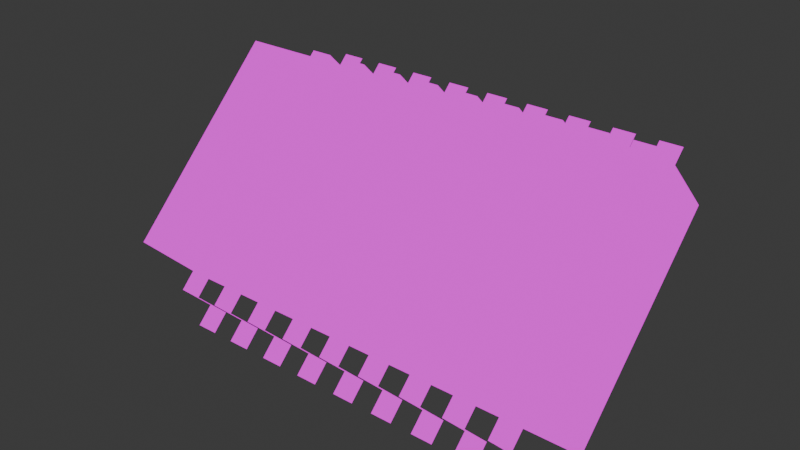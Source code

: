 # Source: pivotal.blend  (saved by Blender 5.0.119; exported with 4.5.12 LTS)
import bpy
from mathutils import Matrix  # noqa: F401  (used for matrix-valued properties, if any)

bpy.ops.wm.read_factory_settings(use_empty=True)
scene = bpy.context.scene
scene.name = 'Scene'

# ---- collections
col_collection = bpy.data.collections.new('Collection'); scene.collection.children.link(col_collection)

# ---- images (referenced by path relative to the original .blend; pixels are not part of the script)
import os
ASSET_DIR = os.environ.get("B2B_ASSET_DIR", "")  # directory of the original .blend (textures are referenced by path, not embedded)
HERE = os.path.dirname(os.path.abspath(__file__))  # packed textures are extracted next to this script under _unpacked/

def load_image(name, relpath, width, height, colorspace="sRGB"):
    """Load a texture the original file referenced (path relative to the .blend, or extracted next to this script)."""
    p = next((c for c in (os.path.join(HERE, relpath), os.path.join(ASSET_DIR, relpath)) if relpath and os.path.exists(c)), "")
    if p:
        img = bpy.data.images.load(p, check_existing=True)
        img.name = name
    else:  # same state as the original file: an image datablock whose file is absent (Cycles renders it pink)
        img = bpy.data.images.new(name, width, height)
        img.source = "FILE"
        img.filepath = "//" + (relpath or name)
    img.colorspace_settings.name = colorspace
    return img
img_cruicial_png = load_image('cruicial.png', 'cruicial.png', 1024, 1024, 'sRGB')

# ---- materials (node trees are filled in below, after node groups)
mat_material = bpy.data.materials.new('Material')
mat_material.alpha_threshold = 0.0
mat_material.use_backface_culling_lightprobe_volume = False
mat_material.roughness = 0.5
mat_material.line_color = (0.0, 0.0, 0.0, 1.0)

# ---- material node trees
mat_material.use_nodes = True; mat_material.node_tree.nodes.clear()
_N = mat_material.node_tree.nodes; _L = mat_material.node_tree.links
n0 = _N.new('ShaderNodeOutputMaterial'); n0.name = 'Material Output'; n0.location = (200, 100)
n1 = _N.new('ShaderNodeEmission'); n1.name = 'Emission'; n1.location = (-200, 100)
n2 = _N.new('ShaderNodeTexImage'); n2.name = 'Image Texture'; n2.location = (-490, 80)
n2.image = img_cruicial_png
_L.new(n1.outputs[0], n0.inputs[0])
_L.new(n2.outputs[0], n1.inputs[0])
n0.is_active_output = True

# ---- world
world_world = bpy.data.worlds.new('World'); scene.world = world_world
world_world.use_nodes = True; world_world.node_tree.nodes.clear()
_N = world_world.node_tree.nodes; _L = world_world.node_tree.links
n0 = _N.new('ShaderNodeOutputWorld'); n0.name = 'World Output'; n0.location = (200, 100)
n1 = _N.new('ShaderNodeBackground'); n1.name = 'Background'; n1.location = (-200, 100)
n1.inputs[0].default_value = (0.05088, 0.05088, 0.05088, 1.0)
_L.new(n1.outputs[0], n0.inputs[0])
n0.is_active_output = True
world_world.color = (0.05088, 0.05088, 0.05088)
world_world.sun_shadow_jitter_overblur = 0.0

# ---- meshes
me_bigton = bpy.data.meshes.new('bigton')
me_bigton.from_pydata([(-0.818, -0.3954, 0.07952), (-0.818, -0.3954, -0.08052), (0.8209, 0.4241, 0.07952), (0.8209, 0.4241, -0.08052), (-0.818, 0.4241, 0.07952), (-0.818, 0.4241, -0.08052), (-0.03955, -0.3951, 0.001426), (0.0424, -0.3951, 0.001426), (0.0424, -0.4771, 0.001426), (-0.03955, -0.4771, 0.001426), (0.0424, -0.4771, -0.08052), (-0.03955, -0.4771, -0.08052), (0.0424, -0.559, -0.08052), (-0.03955, -0.559, -0.08052), (0.1243, -0.3951, 0.001426), (0.2063, -0.3951, 0.001426), (0.2063, -0.4771, 0.001426), (0.1243, -0.4771, 0.001426), (0.2063, -0.4771, -0.08052), (0.1243, -0.4771, -0.08052), (0.2063, -0.559, -0.08052), (0.1243, -0.559, -0.08052), (0.2882, -0.3951, 0.001426), (0.3702, -0.3951, 0.001426), (0.3702, -0.4771, 0.001426), (0.2882, -0.4771, 0.001426), (0.3702, -0.4771, -0.08052), (0.2882, -0.4771, -0.08052), (0.3702, -0.559, -0.08052), (0.2882, -0.559, -0.08052), (0.4521, -0.3951, 0.001426), (0.5341, -0.3951, 0.001426), (0.5341, -0.4771, 0.001426), (0.4521, -0.4771, 0.001426), (0.5341, -0.4771, -0.08052), (0.4521, -0.4771, -0.08052), (0.5341, -0.559, -0.08052), (0.4521, -0.559, -0.08052), (0.616, -0.3951, 0.001426), (0.698, -0.3953, 0.001426), (0.698, -0.4771, 0.001426), (0.616, -0.4771, 0.001426), (0.698, -0.4771, -0.08052), (0.616, -0.4771, -0.08052), (0.698, -0.559, -0.08052), (0.616, -0.559, -0.08052), (-0.2034, -0.3951, 0.001426), (-0.1215, -0.3951, 0.001426), (-0.1215, -0.4771, 0.001426), (-0.2034, -0.4771, 0.001426), (-0.1215, -0.4771, -0.08052), (-0.2034, -0.4771, -0.08052), (-0.1215, -0.559, -0.08052), (-0.2034, -0.559, -0.08052), (-0.3673, -0.3951, 0.001426), (-0.2854, -0.3951, 0.001426), (-0.2854, -0.4771, 0.001426), (-0.3673, -0.4771, 0.001426), (-0.2854, -0.4771, -0.08052), (-0.3673, -0.4771, -0.08052), (-0.2854, -0.559, -0.08052), (-0.3673, -0.559, -0.08052), (-0.5312, -0.3951, 0.001426), (-0.4493, -0.3951, 0.001426), (-0.4493, -0.4771, 0.001426), (-0.5312, -0.4771, 0.001426), (-0.4493, -0.4771, -0.08052), (-0.5312, -0.4771, -0.08052), (-0.4493, -0.559, -0.08052), (-0.5312, -0.559, -0.08052), (-0.6951, -0.3951, 0.001426), (-0.6132, -0.3951, 0.001426), (-0.6132, -0.4771, 0.001426), (-0.6951, -0.4771, 0.001426), (-0.6132, -0.4771, -0.08052), (-0.6951, -0.4771, -0.08052), (-0.6132, -0.559, -0.08052), (-0.6951, -0.559, -0.08052), (0.0424, 0.4238, 0.001426), (-0.03955, 0.4238, 0.001426), (-0.03955, 0.5058, 0.001426), (0.0424, 0.5058, 0.001426), (-0.03955, 0.5058, -0.08052), (0.0424, 0.5058, -0.08052), (-0.03955, 0.5877, -0.08052), (0.0424, 0.5877, -0.08052), (-0.1215, 0.4238, 0.001426), (-0.2034, 0.4238, 0.001426), (-0.2034, 0.5058, 0.001426), (-0.1215, 0.5058, 0.001426), (-0.2034, 0.5058, -0.08052), (-0.1215, 0.5058, -0.08052), (-0.2034, 0.5877, -0.08052), (-0.1215, 0.5877, -0.08052), (-0.2854, 0.4238, 0.001426), (-0.3673, 0.4238, 0.001426), (-0.3673, 0.5058, 0.001426), (-0.2854, 0.5058, 0.001426), (-0.3673, 0.5058, -0.08052), (-0.2854, 0.5058, -0.08052), (-0.3673, 0.5877, -0.08052), (-0.2854, 0.5877, -0.08052), (-0.4493, 0.4238, 0.001426), (-0.5312, 0.4238, 0.001426), (-0.5312, 0.5058, 0.001426), (-0.4493, 0.5058, 0.001426), (-0.5312, 0.5058, -0.08052), (-0.4493, 0.5058, -0.08052), (-0.5312, 0.5877, -0.08052), (-0.4493, 0.5877, -0.08052), (-0.6132, 0.4238, 0.001426), (-0.6951, 0.4238, 0.001426), (-0.6951, 0.5058, 0.001426), (-0.6132, 0.5058, 0.001426), (-0.6951, 0.5058, -0.08052), (-0.6132, 0.5058, -0.08052), (-0.6951, 0.5877, -0.08052), (-0.6132, 0.5877, -0.08052), (0.2063, 0.4238, 0.001426), (0.1243, 0.4238, 0.001426), (0.1243, 0.5058, 0.001426), (0.2063, 0.5058, 0.001426), (0.1243, 0.5058, -0.08052), (0.2063, 0.5058, -0.08052), (0.1243, 0.5877, -0.08052), (0.2063, 0.5877, -0.08052), (0.3702, 0.4238, 0.001426), (0.2882, 0.4238, 0.001426), (0.2882, 0.5058, 0.001426), (0.3702, 0.5058, 0.001426), (0.2882, 0.5058, -0.08052), (0.3702, 0.5058, -0.08052), (0.2882, 0.5877, -0.08052), (0.3702, 0.5877, -0.08052), (0.5341, 0.4238, 0.001426), (0.4521, 0.4238, 0.001426), (0.4521, 0.5058, 0.001426), (0.5341, 0.5058, 0.001426), (0.4521, 0.5058, -0.08052), (0.5341, 0.5058, -0.08052), (0.4521, 0.5877, -0.08052), (0.5341, 0.5877, -0.08052), (0.698, 0.4238, 0.001426), (0.616, 0.4238, 0.001426), (0.616, 0.5058, 0.001426), (0.698, 0.5058, 0.001426), (0.616, 0.5058, -0.08052), (0.698, 0.5058, -0.08052), (0.616, 0.5877, -0.08052), (0.698, 0.5877, -0.08052), (0.8209, -0.3954, -0.08052), (0.8209, -0.3954, 0.07952)], [], [(1, 0, 4, 5), (5, 4, 2, 3), (1, 150, 151, 0), (3, 150, 1, 5), (0, 151, 2, 4), (7, 6, 9, 8), (8, 9, 11, 10), (10, 11, 13, 12), (15, 14, 17, 16), (16, 17, 19, 18), (18, 19, 21, 20), (23, 22, 25, 24), (24, 25, 27, 26), (26, 27, 29, 28), (31, 30, 33, 32), (32, 33, 35, 34), (34, 35, 37, 36), (39, 38, 41, 40), (40, 41, 43, 42), (42, 43, 45, 44), (47, 46, 49, 48), (48, 49, 51, 50), (50, 51, 53, 52), (55, 54, 57, 56), (56, 57, 59, 58), (58, 59, 61, 60), (63, 62, 65, 64), (64, 65, 67, 66), (66, 67, 69, 68), (71, 70, 73, 72), (72, 73, 75, 74), (74, 75, 77, 76), (79, 78, 81, 80), (80, 81, 83, 82), (82, 83, 85, 84), (87, 86, 89, 88), (88, 89, 91, 90), (90, 91, 93, 92), (95, 94, 97, 96), (96, 97, 99, 98), (98, 99, 101, 100), (103, 102, 105, 104), (104, 105, 107, 106), (106, 107, 109, 108), (111, 110, 113, 112), (112, 113, 115, 114), (114, 115, 117, 116), (119, 118, 121, 120), (120, 121, 123, 122), (122, 123, 125, 124), (127, 126, 129, 128), (128, 129, 131, 130), (130, 131, 133, 132), (135, 134, 137, 136), (136, 137, 139, 138), (138, 139, 141, 140), (143, 142, 145, 144), (144, 145, 147, 146), (146, 147, 149, 148), (2, 151, 150, 3)])
me_bigton.polygons.foreach_set('use_smooth', [True] * 60)
_uv = me_bigton.uv_layers.new(name='UVMap')
_uv.uv.foreach_set('vector', [0.9689, 0.9713, 0.9689, 0.9713, 0.9689, 0.9713, 0.9689, 0.9713, 0.9689, 0.9713, 0.9689, 0.9713, 0.9689, 0.9713, 0.9689, 0.9713, 0.9689, 0.9713, 0.9689, 0.9713, 0.9689, 0.9713, 0.9689, 0.9713, 0.9689, 0.9713, 0.9689, 0.9713, 0.9689, 0.9713, 0.9689, 0.9713, 7.576e-05, 0.5547, 0.8906, 0.5547, 0.8906, 1.0, 7.579e-05, 1.0, 0.9705, 0.9132, 0.9705, 0.9132, 0.9705, 0.9132, 0.9705, 0.9132, 0.9705, 0.9132, 0.9705, 0.9132, 0.9705, 0.9132, 0.9705, 0.9132, 0.9705, 0.9132, 0.9705, 0.9132, 0.9705, 0.9132, 0.9705, 0.9132, 0.9705, 0.9132, 0.9705, 0.9132, 0.9705, 0.9132, 0.9705, 0.9132, 0.9705, 0.9132, 0.9705, 0.9132, 0.9705, 0.9132, 0.9705, 0.9132, 0.9705, 0.9132, 0.9705, 0.9132, 0.9705, 0.9132, 0.9705, 0.9132, 0.9705, 0.9132, 0.9705, 0.9132, 0.9705, 0.9132, 0.9705, 0.9132, 0.9705, 0.9132, 0.9705, 0.9132, 0.9705, 0.9132, 0.9705, 0.9132, 0.9705, 0.9132, 0.9705, 0.9132, 0.9705, 0.9132, 0.9705, 0.9132, 0.9705, 0.9132, 0.9705, 0.9132, 0.9705, 0.9132, 0.9705, 0.9132, 0.9705, 0.9132, 0.9705, 0.9132, 0.9705, 0.9132, 0.9705, 0.9132, 0.9705, 0.9132, 0.9705, 0.9132, 0.9705, 0.9132, 0.9705, 0.9132, 0.9705, 0.9132, 0.9705, 0.9132, 0.9705, 0.9132, 0.9705, 0.9132, 0.9705, 0.9132, 0.9705, 0.9132, 0.9705, 0.9132, 0.9705, 0.9132, 0.9705, 0.9132, 0.9705, 0.9132, 0.9705, 0.9132, 0.9705, 0.9132, 0.9705, 0.9132, 0.9705, 0.9132, 0.9705, 0.9132, 0.9705, 0.9132, 0.9705, 0.9132, 0.9705, 0.9132, 0.9705, 0.9132, 0.9705, 0.9132, 0.9705, 0.9132, 0.9705, 0.9132, 0.9705, 0.9132, 0.9705, 0.9132, 0.9705, 0.9132, 0.9705, 0.9132, 0.9705, 0.9132, 0.9705, 0.9132, 0.9705, 0.9132, 0.9705, 0.9132, 0.9705, 0.9132, 0.9705, 0.9132, 0.9705, 0.9132, 0.9705, 0.9132, 0.9705, 0.9132, 0.9705, 0.9132, 0.9705, 0.9132, 0.9705, 0.9132, 0.9705, 0.9132, 0.9705, 0.9132, 0.9705, 0.9132, 0.9705, 0.9132, 0.9705, 0.9132, 0.9705, 0.9132, 0.9705, 0.9132, 0.9705, 0.9132, 0.9705, 0.9132, 0.9705, 0.9132, 0.9705, 0.9132, 0.9705, 0.9132, 0.9705, 0.9132, 0.9705, 0.9132, 0.9705, 0.9132, 0.9705, 0.9132, 0.9705, 0.9132, 0.9705, 0.9132, 0.9705, 0.9132, 0.9705, 0.9132, 0.9705, 0.9132, 0.9705, 0.9132, 0.9705, 0.9132, 0.9705, 0.9132, 0.9705, 0.9132, 0.9705, 0.9132, 0.9705, 0.9132, 0.9705, 0.9132, 0.9705, 0.9132, 0.9705, 0.9132, 0.9705, 0.9132, 0.9705, 0.9132, 0.9705, 0.9132, 0.9705, 0.9132, 0.9705, 0.9132, 0.9705, 0.9132, 0.9705, 0.9132, 0.9705, 0.9132, 0.9705, 0.9132, 0.9705, 0.9132, 0.9705, 0.9132, 0.9705, 0.9132, 0.9705, 0.9132, 0.9705, 0.9132, 0.9705, 0.9132, 0.9705, 0.9132, 0.9705, 0.9132, 0.9705, 0.9132, 0.9705, 0.9132, 0.9705, 0.9132, 0.9705, 0.9132, 0.9705, 0.9132, 0.9705, 0.9132, 0.9705, 0.9132, 0.9705, 0.9132, 0.9705, 0.9132, 0.9705, 0.9132, 0.9705, 0.9132, 0.9705, 0.9132, 0.9705, 0.9132, 0.9705, 0.9132, 0.9705, 0.9132, 0.9705, 0.9132, 0.9705, 0.9132, 0.9705, 0.9132, 0.9705, 0.9132, 0.9705, 0.9132, 0.9705, 0.9132, 0.9705, 0.9132, 0.9705, 0.9132, 0.9705, 0.9132, 0.9705, 0.9132, 0.9705, 0.9132, 0.9705, 0.9132, 0.9705, 0.9132, 0.9705, 0.9132, 0.9705, 0.9132, 0.9705, 0.9132, 0.9705, 0.9132, 0.9705, 0.9132, 0.9705, 0.9132, 0.9705, 0.9132, 0.9705, 0.9132, 0.9705, 0.9132, 0.9705, 0.9132, 0.9705, 0.9132, 0.9705, 0.9132, 0.9705, 0.9132, 0.9705, 0.9132, 0.9705, 0.9132, 0.9705, 0.9132, 0.9705, 0.9132, 0.9705, 0.9132, 0.9705, 0.9132, 0.9705, 0.9132, 0.9705, 0.9132, 0.9705, 0.9132, 0.9705, 0.9132, 0.9705, 0.9132, 0.9705, 0.9132, 0.9705, 0.9132, 0.9705, 0.9132, 0.9705, 0.9132, 0.9705, 0.9132, 0.9705, 0.9132, 0.9705, 0.9132, 0.9705, 0.9132, 0.9705, 0.9132, 0.9705, 0.9132, 0.9705, 0.9132, 0.9705, 0.9132, 0.9705, 0.9132, 0.9705, 0.9132, 0.9705, 0.9132, 0.9705, 0.9132, 0.9705, 0.9132, 0.9705, 0.9132, 0.9705, 0.9132, 0.9705, 0.9132, 0.9705, 0.9132, 0.9705, 0.9132, 0.9705, 0.9132, 0.9705, 0.9132, 0.9705, 0.9132, 0.9705, 0.9132, 0.9705, 0.9132, 0.9705, 0.9132, 0.9705, 0.9132, 0.9705, 0.9132, 0.9705, 0.9132, 0.9689, 0.9713, 0.9689, 0.9713, 0.9689, 0.9713, 0.9689, 0.9713])
me_bigton.materials.append(mat_material)
me_bigton.use_mirror_vertex_groups = False
me_bigton.update()

# ---- objects
ob_bigton = bpy.data.objects.new('bigton', me_bigton)

# ---- transforms, parenting, visibility, modifiers, constraints
ob_bigton.location = (0.0, 0.0, 0.4792)
ob_bigton.rotation_euler = (0.7854, -0.0, 0.0)
ob_bigton.scale = (0.5, 0.5, 1.0)
ob_bigton.lock_rotations_4d = False
ob_bigton.empty_display_type = 'ARROWS'
ob_bigton.lineart.crease_threshold = 0.0

# ---- collection membership
col_collection.objects.link(ob_bigton)

# ---- scene / render settings (as saved in the file)
scene.frame_start = 1; scene.frame_end = 250; scene.frame_set(1)
scene.render.engine = 'BLENDER_EEVEE_NEXT'
scene.render.bake_bias = 0.0
scene.render.bake_samples = 0
scene.cycles.sampling_pattern = 'TABULATED_SOBOL'
scene.eevee.use_volume_custom_range = False
bpy.context.view_layer.update()

# ---- added for rendering (the .blend has no active camera): camera
cam_auto = bpy.data.cameras.new('AutoCamera')
cam_auto.lens = 50.0
cam_auto.sensor_width = 36.0
cam_auto.clip_end = 1000.0
ob_auto_camera = bpy.data.objects.new('AutoCamera', cam_auto)
scene.collection.objects.link(ob_auto_camera)
ob_auto_camera.location = (1.01821, -1.21557, 1.29797)
ob_auto_camera.rotation_euler = (1.09748, -7.21219e-08, 0.694738)
scene.camera = ob_auto_camera
bpy.context.view_layer.update()
